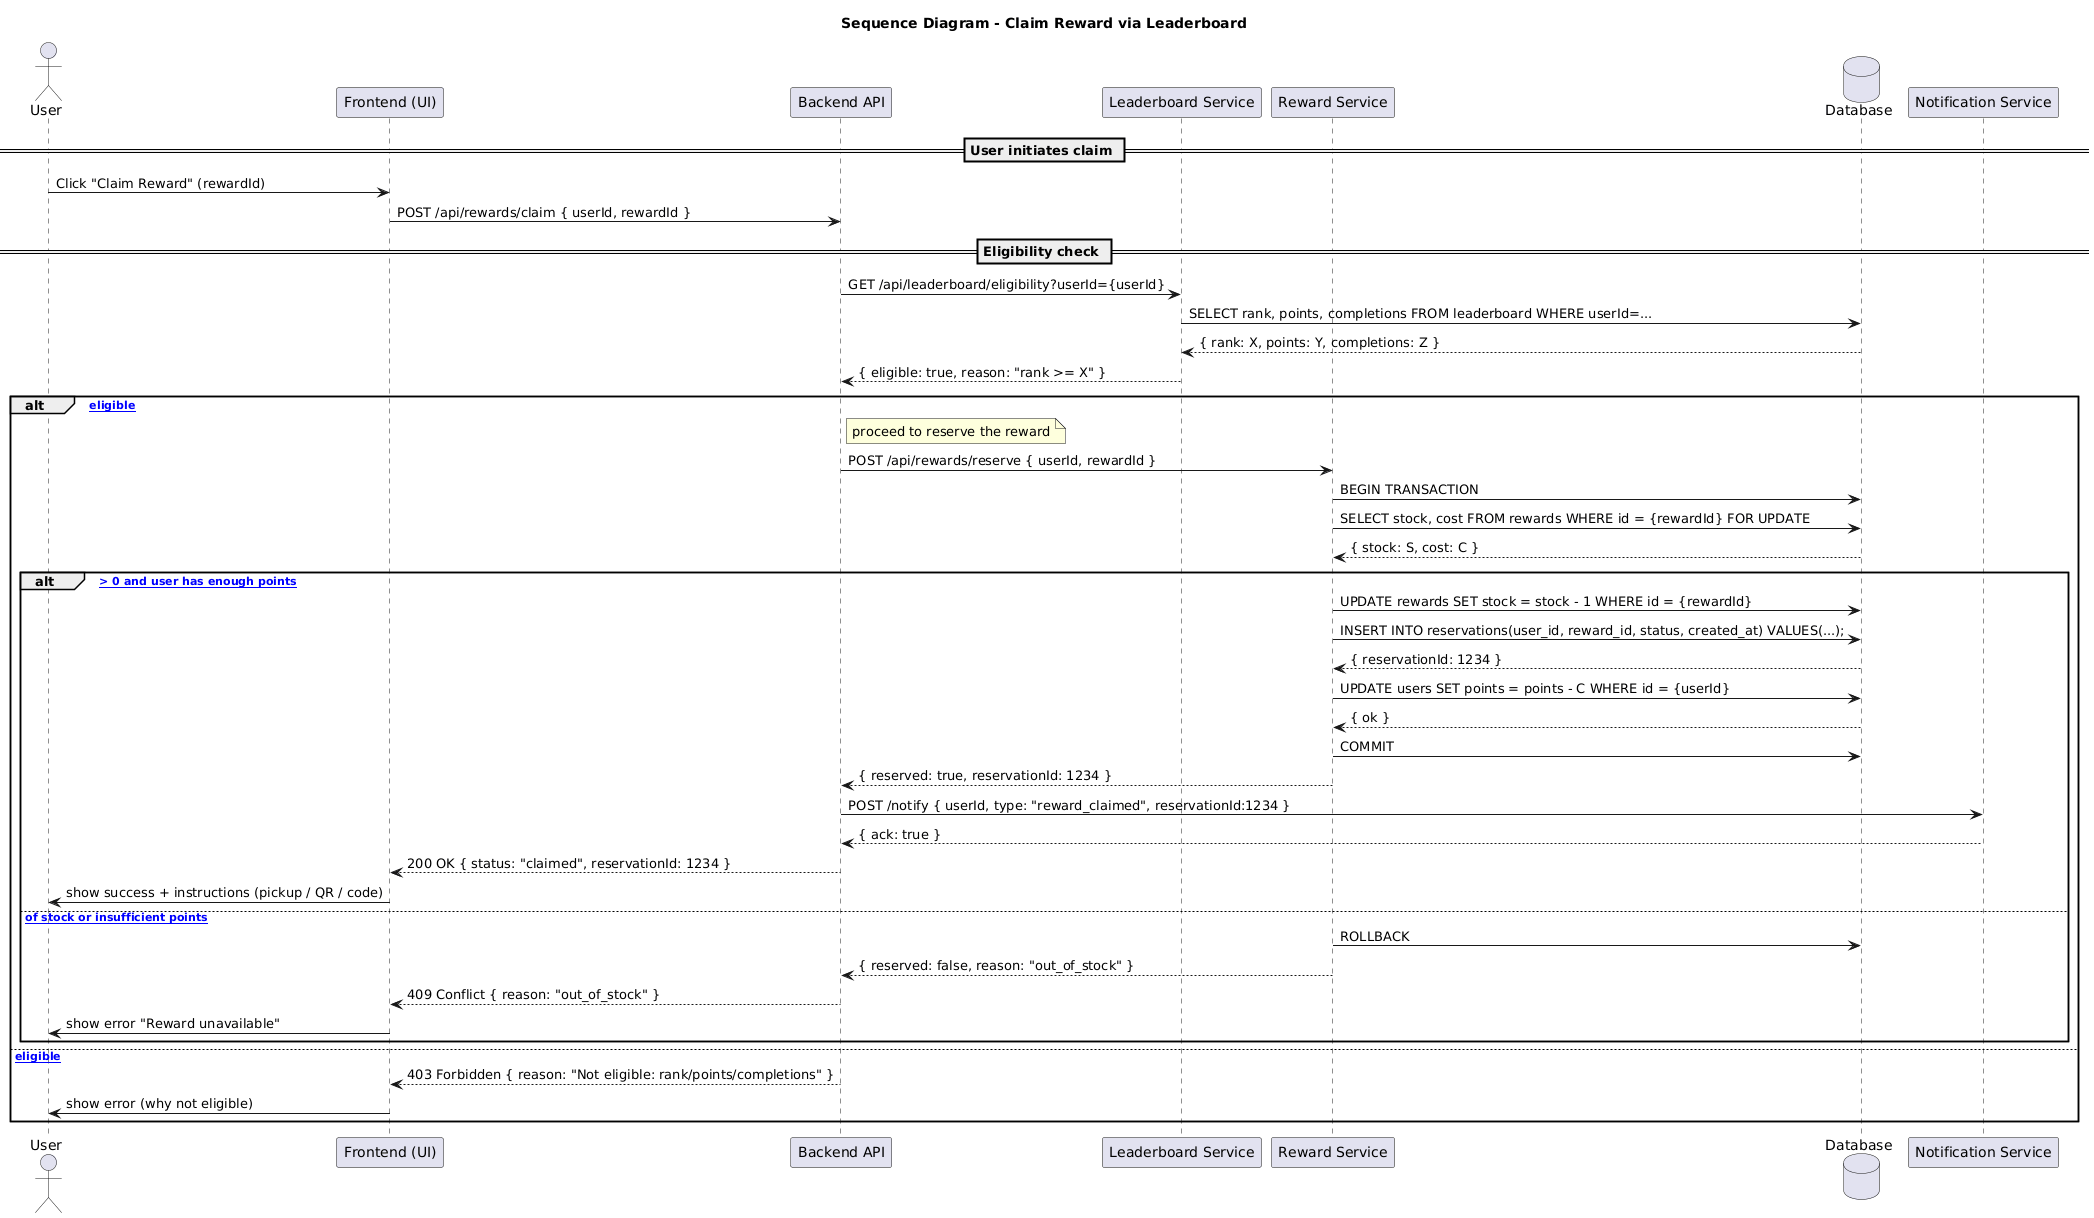

The diagram above was rendered by PlantUML. Its source (embedded in the PNG):
@startuml
title Sequence Diagram - Claim Reward via Leaderboard

actor "User" as User
participant "Frontend (UI)" as UI
participant "Backend API" as API
participant "Leaderboard Service" as LB
participant "Reward Service" as RS
database "Database" as DB
participant "Notification Service" as NS

== User initiates claim ==
User -> UI : Click "Claim Reward" (rewardId)
UI -> API : POST /api/rewards/claim { userId, rewardId }

== Eligibility check ==
API -> LB : GET /api/leaderboard/eligibility?userId={userId}
LB -> DB : SELECT rank, points, completions FROM leaderboard WHERE userId=...
DB --> LB : { rank: X, points: Y, completions: Z }
LB --> API : { eligible: true, reason: "rank >= X" }

alt [eligible]
  note right of API : proceed to reserve the reward
  API -> RS : POST /api/rewards/reserve { userId, rewardId }
  RS -> DB : BEGIN TRANSACTION
  RS -> DB : SELECT stock, cost FROM rewards WHERE id = {rewardId} FOR UPDATE
  DB --> RS : { stock: S, cost: C }

  alt [stock > 0 and user has enough points]
    RS -> DB : UPDATE rewards SET stock = stock - 1 WHERE id = {rewardId}
    RS -> DB : INSERT INTO reservations(user_id, reward_id, status, created_at) VALUES(...);
    DB --> RS : { reservationId: 1234 }
    RS -> DB : UPDATE users SET points = points - C WHERE id = {userId}
    DB --> RS : { ok }
    RS -> DB : COMMIT
    RS --> API : { reserved: true, reservationId: 1234 }

    API -> NS : POST /notify { userId, type: "reward_claimed", reservationId:1234 }
    NS --> API : { ack: true }

    API --> UI : 200 OK { status: "claimed", reservationId: 1234 }
    UI -> User : show success + instructions (pickup / QR / code)

  else [out of stock or insufficient points]
    RS -> DB : ROLLBACK
    RS --> API : { reserved: false, reason: "out_of_stock" }
    API --> UI : 409 Conflict { reason: "out_of_stock" }
    UI -> User : show error "Reward unavailable"
  end

else [not eligible]
  API --> UI : 403 Forbidden { reason: "Not eligible: rank/points/completions" }
  UI -> User : show error (why not eligible)
end
@enduml